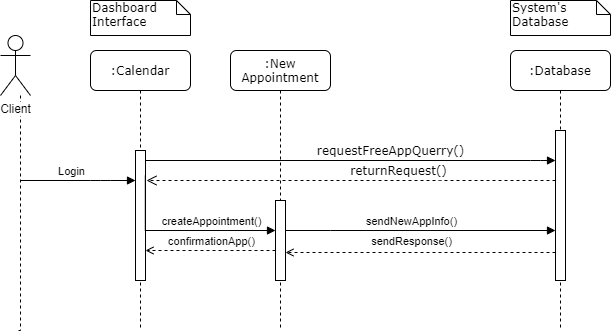

The diagram above was exported from draw.io. Its source (the exported page's mxGraphModel, read from the mxfile embedded in the PNG):
<mxGraphModel dx="782" dy="431" grid="1" gridSize="10" guides="1" tooltips="1" connect="1" arrows="1" fold="1" page="1" pageScale="1" pageWidth="1100" pageHeight="850" background="#ffffff" math="0" shadow="0">
  <root>
    <mxCell id="0" />
    <mxCell id="1" parent="0" />
    <mxCell id="7baba1c4bc27f4b0-2" value=":New Appointment" style="shape=umlLifeline;perimeter=lifelinePerimeter;whiteSpace=wrap;html=1;container=1;collapsible=0;recursiveResize=0;outlineConnect=0;rounded=1;shadow=0;comic=0;labelBackgroundColor=none;strokeWidth=1;fontFamily=Verdana;fontSize=12;align=center;" parent="1" vertex="1">
      <mxGeometry x="240" y="80" width="100" height="280" as="geometry" />
    </mxCell>
    <mxCell id="0YD5rK6Hw0J9yhyDsVtD-12" value="" style="html=1;points=[];perimeter=orthogonalPerimeter;rounded=0;shadow=0;comic=0;labelBackgroundColor=none;strokeWidth=1;fontFamily=Verdana;fontSize=12;align=center;" parent="7baba1c4bc27f4b0-2" vertex="1">
      <mxGeometry x="45" y="150" width="10" height="80" as="geometry" />
    </mxCell>
    <mxCell id="7baba1c4bc27f4b0-5" value=":Database" style="shape=umlLifeline;perimeter=lifelinePerimeter;whiteSpace=wrap;html=1;container=1;collapsible=0;recursiveResize=0;outlineConnect=0;rounded=1;shadow=0;comic=0;labelBackgroundColor=none;strokeWidth=1;fontFamily=Verdana;fontSize=12;align=center;" parent="1" vertex="1">
      <mxGeometry x="520" y="80" width="100" height="280" as="geometry" />
    </mxCell>
    <mxCell id="7baba1c4bc27f4b0-19" value="" style="html=1;points=[];perimeter=orthogonalPerimeter;rounded=0;shadow=0;comic=0;labelBackgroundColor=none;strokeWidth=1;fontFamily=Verdana;fontSize=12;align=center;" parent="7baba1c4bc27f4b0-5" vertex="1">
      <mxGeometry x="45" y="80" width="10" height="150" as="geometry" />
    </mxCell>
    <mxCell id="7baba1c4bc27f4b0-8" value=":Calendar" style="shape=umlLifeline;perimeter=lifelinePerimeter;whiteSpace=wrap;html=1;container=1;collapsible=0;recursiveResize=0;outlineConnect=0;rounded=1;shadow=0;comic=0;labelBackgroundColor=none;strokeWidth=1;fontFamily=Verdana;fontSize=12;align=center;" parent="1" vertex="1">
      <mxGeometry x="100" y="80" width="100" height="280" as="geometry" />
    </mxCell>
    <mxCell id="7baba1c4bc27f4b0-9" value="" style="html=1;points=[];perimeter=orthogonalPerimeter;rounded=0;shadow=0;comic=0;labelBackgroundColor=none;strokeWidth=1;fontFamily=Verdana;fontSize=12;align=center;" parent="7baba1c4bc27f4b0-8" vertex="1">
      <mxGeometry x="45" y="100" width="10" height="130" as="geometry" />
    </mxCell>
    <mxCell id="7baba1c4bc27f4b0-21" value="returnRequest()" style="html=1;verticalAlign=bottom;endArrow=open;dashed=1;endSize=8;labelBackgroundColor=none;fontFamily=Verdana;fontSize=12;edgeStyle=elbowEdgeStyle;elbow=vertical;" parent="1" source="7baba1c4bc27f4b0-19" edge="1">
      <mxGeometry x="-0.2336" relative="1" as="geometry">
        <mxPoint x="156" y="210" as="targetPoint" />
        <Array as="points">
          <mxPoint x="440" y="210" />
          <mxPoint x="700" y="260" />
        </Array>
        <mxPoint as="offset" />
      </mxGeometry>
    </mxCell>
    <mxCell id="7baba1c4bc27f4b0-11" value="requestFreeAppQuerry()" style="html=1;verticalAlign=bottom;endArrow=block;labelBackgroundColor=none;fontFamily=Verdana;fontSize=12;edgeStyle=elbowEdgeStyle;elbow=vertical;" parent="1" source="7baba1c4bc27f4b0-9" target="7baba1c4bc27f4b0-19" edge="1">
      <mxGeometry x="0.9268" y="-150" relative="1" as="geometry">
        <mxPoint x="220" y="190" as="sourcePoint" />
        <Array as="points">
          <mxPoint x="550" y="190" />
        </Array>
        <mxPoint x="-150" y="-150" as="offset" />
      </mxGeometry>
    </mxCell>
    <mxCell id="7baba1c4bc27f4b0-40" value="Dashboard Interface" style="shape=note;whiteSpace=wrap;html=1;size=14;verticalAlign=top;align=left;spacingTop=-6;rounded=0;shadow=0;comic=0;labelBackgroundColor=none;strokeWidth=1;fontFamily=Verdana;fontSize=12" parent="1" vertex="1">
      <mxGeometry x="100" y="30" width="100" height="35" as="geometry" />
    </mxCell>
    <mxCell id="7baba1c4bc27f4b0-44" value="System's Database" style="shape=note;whiteSpace=wrap;html=1;size=14;verticalAlign=top;align=left;spacingTop=-6;rounded=0;shadow=0;comic=0;labelBackgroundColor=none;strokeWidth=1;fontFamily=Verdana;fontSize=12" parent="1" vertex="1">
      <mxGeometry x="520" y="30" width="100" height="35" as="geometry" />
    </mxCell>
    <mxCell id="0YD5rK6Hw0J9yhyDsVtD-5" value="" style="edgeStyle=orthogonalEdgeStyle;rounded=0;orthogonalLoop=1;jettySize=auto;html=1;endArrow=none;endFill=0;dashed=1;" parent="1" source="0YD5rK6Hw0J9yhyDsVtD-1" edge="1">
      <mxGeometry relative="1" as="geometry">
        <mxPoint x="25" y="360" as="targetPoint" />
        <Array as="points">
          <mxPoint x="30" y="350" />
          <mxPoint x="30" y="350" />
        </Array>
      </mxGeometry>
    </mxCell>
    <mxCell id="0YD5rK6Hw0J9yhyDsVtD-1" value="Client" style="shape=umlActor;verticalLabelPosition=bottom;labelBackgroundColor=#ffffff;verticalAlign=top;html=1;" parent="1" vertex="1">
      <mxGeometry x="10" y="65" width="30" height="60" as="geometry" />
    </mxCell>
    <mxCell id="0YD5rK6Hw0J9yhyDsVtD-10" value="" style="endArrow=block;startArrow=none;endFill=1;startFill=0;html=1;" parent="1" target="7baba1c4bc27f4b0-9" edge="1">
      <mxGeometry width="160" relative="1" as="geometry">
        <mxPoint x="30" y="210" as="sourcePoint" />
        <mxPoint x="140" y="220" as="targetPoint" />
        <Array as="points">
          <mxPoint x="110" y="210" />
        </Array>
      </mxGeometry>
    </mxCell>
    <mxCell id="0YD5rK6Hw0J9yhyDsVtD-11" value="Login" style="edgeLabel;html=1;align=center;verticalAlign=middle;resizable=0;points=[];" parent="0YD5rK6Hw0J9yhyDsVtD-10" vertex="1" connectable="0">
      <mxGeometry x="-0.2904" relative="1" as="geometry">
        <mxPoint x="9" y="-10" as="offset" />
      </mxGeometry>
    </mxCell>
    <mxCell id="0YD5rK6Hw0J9yhyDsVtD-16" style="edgeStyle=orthogonalEdgeStyle;rounded=0;orthogonalLoop=1;jettySize=auto;html=1;startArrow=block;startFill=1;endArrow=none;endFill=0;entryX=0.98;entryY=0.195;entryDx=0;entryDy=0;entryPerimeter=0;" parent="1" source="0YD5rK6Hw0J9yhyDsVtD-12" target="7baba1c4bc27f4b0-9" edge="1">
      <mxGeometry relative="1" as="geometry">
        <mxPoint x="210" y="270" as="targetPoint" />
        <Array as="points">
          <mxPoint x="155" y="260" />
        </Array>
      </mxGeometry>
    </mxCell>
    <mxCell id="0YD5rK6Hw0J9yhyDsVtD-17" value="createAppointment()" style="edgeLabel;html=1;align=center;verticalAlign=middle;resizable=0;points=[];" parent="0YD5rK6Hw0J9yhyDsVtD-16" vertex="1" connectable="0">
      <mxGeometry x="0.9324" y="87" relative="1" as="geometry">
        <mxPoint x="152.2" y="38.8" as="offset" />
      </mxGeometry>
    </mxCell>
    <mxCell id="0YD5rK6Hw0J9yhyDsVtD-18" style="edgeStyle=orthogonalEdgeStyle;rounded=0;orthogonalLoop=1;jettySize=auto;html=1;startArrow=none;startFill=0;endArrow=block;endFill=1;" parent="1" source="0YD5rK6Hw0J9yhyDsVtD-12" target="7baba1c4bc27f4b0-19" edge="1">
      <mxGeometry relative="1" as="geometry">
        <Array as="points">
          <mxPoint x="340" y="260" />
          <mxPoint x="340" y="260" />
        </Array>
      </mxGeometry>
    </mxCell>
    <mxCell id="0YD5rK6Hw0J9yhyDsVtD-19" value="sendNewAppInfo()" style="edgeLabel;html=1;align=center;verticalAlign=middle;resizable=0;points=[];" parent="0YD5rK6Hw0J9yhyDsVtD-18" vertex="1" connectable="0">
      <mxGeometry x="0.2791" y="38" relative="1" as="geometry">
        <mxPoint x="-48" y="28" as="offset" />
      </mxGeometry>
    </mxCell>
    <mxCell id="0YD5rK6Hw0J9yhyDsVtD-20" style="edgeStyle=orthogonalEdgeStyle;rounded=0;orthogonalLoop=1;jettySize=auto;html=1;startArrow=none;startFill=0;endArrow=open;endFill=0;dashed=1;" parent="1" source="7baba1c4bc27f4b0-19" edge="1">
      <mxGeometry relative="1" as="geometry">
        <mxPoint x="295" y="282" as="targetPoint" />
        <Array as="points">
          <mxPoint x="340" y="282" />
          <mxPoint x="340" y="282" />
        </Array>
      </mxGeometry>
    </mxCell>
    <mxCell id="0YD5rK6Hw0J9yhyDsVtD-21" value="sendResponse()" style="edgeLabel;html=1;align=center;verticalAlign=middle;resizable=0;points=[];" parent="0YD5rK6Hw0J9yhyDsVtD-20" vertex="1" connectable="0">
      <mxGeometry x="0.0893" y="1" relative="1" as="geometry">
        <mxPoint x="2" y="-13" as="offset" />
      </mxGeometry>
    </mxCell>
    <mxCell id="0YD5rK6Hw0J9yhyDsVtD-22" style="edgeStyle=orthogonalEdgeStyle;rounded=0;orthogonalLoop=1;jettySize=auto;html=1;dashed=1;startArrow=none;startFill=0;endArrow=open;endFill=0;" parent="1" source="0YD5rK6Hw0J9yhyDsVtD-12" edge="1">
      <mxGeometry relative="1" as="geometry">
        <mxPoint x="155" y="280" as="targetPoint" />
        <Array as="points">
          <mxPoint x="155" y="280" />
        </Array>
      </mxGeometry>
    </mxCell>
    <mxCell id="0YD5rK6Hw0J9yhyDsVtD-23" value="confirmationApp()" style="edgeLabel;html=1;align=center;verticalAlign=middle;resizable=0;points=[];" parent="0YD5rK6Hw0J9yhyDsVtD-22" vertex="1" connectable="0">
      <mxGeometry x="-0.2136" y="-1" relative="1" as="geometry">
        <mxPoint x="-14" y="-8.999999999999998" as="offset" />
      </mxGeometry>
    </mxCell>
  </root>
</mxGraphModel>